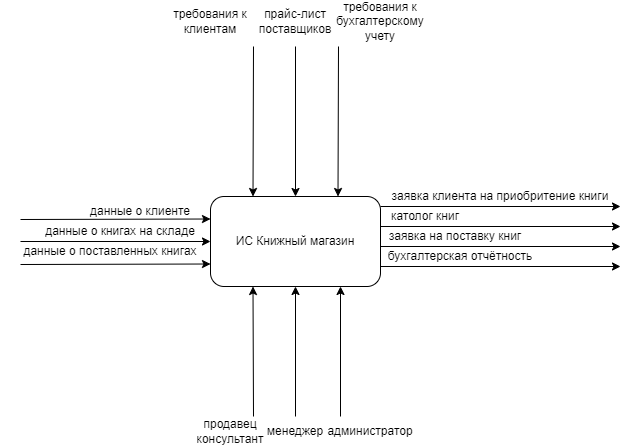

The diagram above was exported from draw.io. Its source (the exported page's mxGraphModel, read from the mxfile embedded in the PNG):
<mxGraphModel dx="326" dy="1362" grid="1" gridSize="10" guides="1" tooltips="1" connect="1" arrows="1" fold="1" page="1" pageScale="1" pageWidth="827" pageHeight="1169" math="0" shadow="0">
  <root>
    <mxCell id="0" />
    <mxCell id="1" parent="0" />
    <mxCell id="GXq4yKUZ_xMhzgfHlLTg-1" value="ИС Книжный магазин" style="rounded=1;whiteSpace=wrap;html=1;" vertex="1" parent="1">
      <mxGeometry x="310" y="180" width="170" height="90" as="geometry" />
    </mxCell>
    <mxCell id="GXq4yKUZ_xMhzgfHlLTg-2" value="" style="endArrow=classic;html=1;rounded=0;entryX=0.25;entryY=0;entryDx=0;entryDy=0;" edge="1" parent="1" target="GXq4yKUZ_xMhzgfHlLTg-1">
      <mxGeometry width="50" height="50" relative="1" as="geometry">
        <mxPoint x="353" y="30" as="sourcePoint" />
        <mxPoint x="360" y="80" as="targetPoint" />
      </mxGeometry>
    </mxCell>
    <mxCell id="GXq4yKUZ_xMhzgfHlLTg-3" value="" style="endArrow=classic;html=1;rounded=0;entryX=0.5;entryY=0;entryDx=0;entryDy=0;" edge="1" parent="1" target="GXq4yKUZ_xMhzgfHlLTg-1">
      <mxGeometry width="50" height="50" relative="1" as="geometry">
        <mxPoint x="395" y="30" as="sourcePoint" />
        <mxPoint x="470" y="90" as="targetPoint" />
      </mxGeometry>
    </mxCell>
    <mxCell id="GXq4yKUZ_xMhzgfHlLTg-4" value="" style="endArrow=classic;html=1;rounded=0;entryX=0.75;entryY=0;entryDx=0;entryDy=0;" edge="1" parent="1" target="GXq4yKUZ_xMhzgfHlLTg-1">
      <mxGeometry width="50" height="50" relative="1" as="geometry">
        <mxPoint x="438" y="30" as="sourcePoint" />
        <mxPoint x="450" y="150" as="targetPoint" />
      </mxGeometry>
    </mxCell>
    <mxCell id="GXq4yKUZ_xMhzgfHlLTg-5" value="требования к клиентам&lt;br&gt;" style="text;html=1;strokeColor=none;fillColor=none;align=center;verticalAlign=middle;whiteSpace=wrap;rounded=0;" vertex="1" parent="1">
      <mxGeometry x="270" y="-10" width="80" height="30" as="geometry" />
    </mxCell>
    <mxCell id="GXq4yKUZ_xMhzgfHlLTg-6" value="прайс-лист поставщиков" style="text;html=1;strokeColor=none;fillColor=none;align=center;verticalAlign=middle;whiteSpace=wrap;rounded=0;" vertex="1" parent="1">
      <mxGeometry x="355" y="-10" width="80" height="30" as="geometry" />
    </mxCell>
    <mxCell id="GXq4yKUZ_xMhzgfHlLTg-8" value="требования к бухгалтерскому учету" style="text;html=1;strokeColor=none;fillColor=none;align=center;verticalAlign=middle;whiteSpace=wrap;rounded=0;" vertex="1" parent="1">
      <mxGeometry x="440" y="-10" width="80" height="30" as="geometry" />
    </mxCell>
    <mxCell id="GXq4yKUZ_xMhzgfHlLTg-9" value="" style="endArrow=classic;html=1;rounded=0;entryX=0;entryY=0.25;entryDx=0;entryDy=0;" edge="1" parent="1" target="GXq4yKUZ_xMhzgfHlLTg-1">
      <mxGeometry width="50" height="50" relative="1" as="geometry">
        <mxPoint x="120" y="203" as="sourcePoint" />
        <mxPoint x="240" y="190" as="targetPoint" />
      </mxGeometry>
    </mxCell>
    <mxCell id="GXq4yKUZ_xMhzgfHlLTg-10" value="" style="endArrow=classic;html=1;rounded=0;entryX=0;entryY=0.5;entryDx=0;entryDy=0;" edge="1" parent="1" target="GXq4yKUZ_xMhzgfHlLTg-1">
      <mxGeometry width="50" height="50" relative="1" as="geometry">
        <mxPoint x="120" y="225" as="sourcePoint" />
        <mxPoint x="260" y="220" as="targetPoint" />
      </mxGeometry>
    </mxCell>
    <mxCell id="GXq4yKUZ_xMhzgfHlLTg-11" value="" style="endArrow=classic;html=1;rounded=0;entryX=0;entryY=0.75;entryDx=0;entryDy=0;" edge="1" parent="1" target="GXq4yKUZ_xMhzgfHlLTg-1">
      <mxGeometry width="50" height="50" relative="1" as="geometry">
        <mxPoint x="120" y="248" as="sourcePoint" />
        <mxPoint x="250" y="280" as="targetPoint" />
      </mxGeometry>
    </mxCell>
    <mxCell id="GXq4yKUZ_xMhzgfHlLTg-12" value="данные о клиенте" style="text;html=1;strokeColor=none;fillColor=none;align=center;verticalAlign=middle;whiteSpace=wrap;rounded=0;" vertex="1" parent="1">
      <mxGeometry x="180" y="190" width="120" height="10" as="geometry" />
    </mxCell>
    <mxCell id="GXq4yKUZ_xMhzgfHlLTg-13" value="данные о книгах на складе&lt;br&gt;" style="text;html=1;strokeColor=none;fillColor=none;align=center;verticalAlign=middle;whiteSpace=wrap;rounded=0;" vertex="1" parent="1">
      <mxGeometry x="120" y="210" width="200" height="10" as="geometry" />
    </mxCell>
    <mxCell id="GXq4yKUZ_xMhzgfHlLTg-14" value="данные о поставленных книгах" style="text;html=1;strokeColor=none;fillColor=none;align=center;verticalAlign=middle;whiteSpace=wrap;rounded=0;" vertex="1" parent="1">
      <mxGeometry x="100" y="230" width="220" height="10" as="geometry" />
    </mxCell>
    <mxCell id="GXq4yKUZ_xMhzgfHlLTg-16" value="" style="endArrow=classic;html=1;rounded=0;entryX=1;entryY=1;entryDx=0;entryDy=0;" edge="1" parent="1" target="GXq4yKUZ_xMhzgfHlLTg-20">
      <mxGeometry width="50" height="50" relative="1" as="geometry">
        <mxPoint x="480" y="190" as="sourcePoint" />
        <mxPoint x="790" y="190" as="targetPoint" />
      </mxGeometry>
    </mxCell>
    <mxCell id="GXq4yKUZ_xMhzgfHlLTg-17" value="" style="endArrow=classic;html=1;rounded=0;" edge="1" parent="1">
      <mxGeometry width="50" height="50" relative="1" as="geometry">
        <mxPoint x="480" y="210" as="sourcePoint" />
        <mxPoint x="720" y="210" as="targetPoint" />
      </mxGeometry>
    </mxCell>
    <mxCell id="GXq4yKUZ_xMhzgfHlLTg-18" value="" style="endArrow=classic;html=1;rounded=0;" edge="1" parent="1">
      <mxGeometry width="50" height="50" relative="1" as="geometry">
        <mxPoint x="480" y="230" as="sourcePoint" />
        <mxPoint x="720" y="230" as="targetPoint" />
      </mxGeometry>
    </mxCell>
    <mxCell id="GXq4yKUZ_xMhzgfHlLTg-19" value="" style="endArrow=classic;html=1;rounded=0;" edge="1" parent="1">
      <mxGeometry width="50" height="50" relative="1" as="geometry">
        <mxPoint x="480" y="250" as="sourcePoint" />
        <mxPoint x="720" y="250" as="targetPoint" />
      </mxGeometry>
    </mxCell>
    <mxCell id="GXq4yKUZ_xMhzgfHlLTg-20" value="заявка клиента на приобритение книги" style="text;html=1;strokeColor=none;fillColor=none;align=center;verticalAlign=middle;whiteSpace=wrap;rounded=0;" vertex="1" parent="1">
      <mxGeometry x="480" y="170" width="240" height="20" as="geometry" />
    </mxCell>
    <mxCell id="GXq4yKUZ_xMhzgfHlLTg-21" value="католог книг" style="text;html=1;strokeColor=none;fillColor=none;align=center;verticalAlign=middle;whiteSpace=wrap;rounded=0;" vertex="1" parent="1">
      <mxGeometry x="480" y="190" width="90" height="20" as="geometry" />
    </mxCell>
    <mxCell id="GXq4yKUZ_xMhzgfHlLTg-22" value="заявка на поставку книг" style="text;html=1;strokeColor=none;fillColor=none;align=center;verticalAlign=middle;whiteSpace=wrap;rounded=0;" vertex="1" parent="1">
      <mxGeometry x="480" y="210" width="150" height="20" as="geometry" />
    </mxCell>
    <mxCell id="GXq4yKUZ_xMhzgfHlLTg-23" value="бухгалтерская отчётность" style="text;html=1;strokeColor=none;fillColor=none;align=center;verticalAlign=middle;whiteSpace=wrap;rounded=0;" vertex="1" parent="1">
      <mxGeometry x="480" y="230" width="160" height="20" as="geometry" />
    </mxCell>
    <mxCell id="GXq4yKUZ_xMhzgfHlLTg-24" value="" style="endArrow=classic;html=1;rounded=0;entryX=0.25;entryY=1;entryDx=0;entryDy=0;" edge="1" parent="1" target="GXq4yKUZ_xMhzgfHlLTg-1">
      <mxGeometry width="50" height="50" relative="1" as="geometry">
        <mxPoint x="353" y="400" as="sourcePoint" />
        <mxPoint x="390" y="290" as="targetPoint" />
      </mxGeometry>
    </mxCell>
    <mxCell id="GXq4yKUZ_xMhzgfHlLTg-25" value="" style="endArrow=classic;html=1;rounded=0;entryX=0.5;entryY=1;entryDx=0;entryDy=0;" edge="1" parent="1" target="GXq4yKUZ_xMhzgfHlLTg-1">
      <mxGeometry width="50" height="50" relative="1" as="geometry">
        <mxPoint x="395" y="400" as="sourcePoint" />
        <mxPoint x="440" y="290" as="targetPoint" />
      </mxGeometry>
    </mxCell>
    <mxCell id="GXq4yKUZ_xMhzgfHlLTg-26" value="" style="endArrow=classic;html=1;rounded=0;" edge="1" parent="1">
      <mxGeometry width="50" height="50" relative="1" as="geometry">
        <mxPoint x="440" y="400.0000000000002" as="sourcePoint" />
        <mxPoint x="440" y="270" as="targetPoint" />
      </mxGeometry>
    </mxCell>
    <mxCell id="GXq4yKUZ_xMhzgfHlLTg-27" value="продавец консультант" style="text;html=1;strokeColor=none;fillColor=none;align=center;verticalAlign=middle;whiteSpace=wrap;rounded=0;" vertex="1" parent="1">
      <mxGeometry x="300" y="400" width="60" height="30" as="geometry" />
    </mxCell>
    <mxCell id="GXq4yKUZ_xMhzgfHlLTg-28" value="менеджер" style="text;html=1;strokeColor=none;fillColor=none;align=center;verticalAlign=middle;whiteSpace=wrap;rounded=0;" vertex="1" parent="1">
      <mxGeometry x="365" y="400" width="60" height="30" as="geometry" />
    </mxCell>
    <mxCell id="GXq4yKUZ_xMhzgfHlLTg-29" value="администратор" style="text;html=1;strokeColor=none;fillColor=none;align=center;verticalAlign=middle;whiteSpace=wrap;rounded=0;" vertex="1" parent="1">
      <mxGeometry x="440" y="400" width="60" height="30" as="geometry" />
    </mxCell>
  </root>
</mxGraphModel>